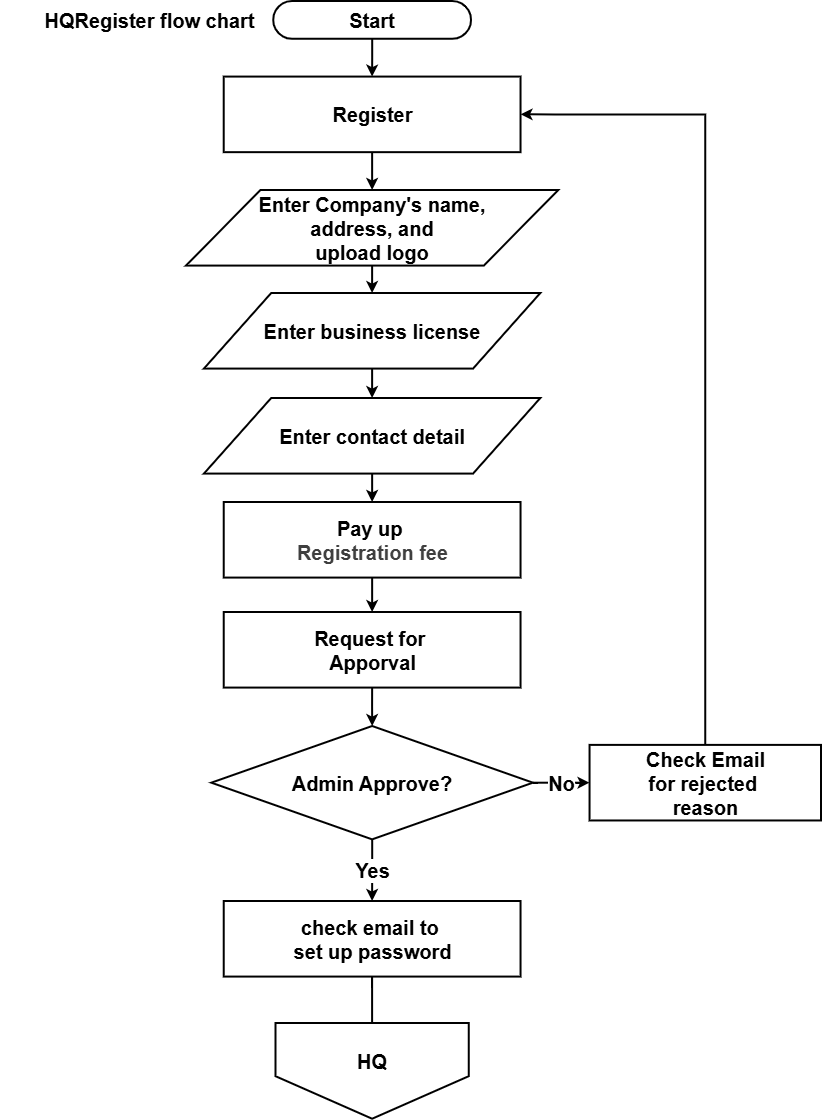

The diagram above was exported from draw.io. Its source (the exported page's mxGraphModel, read from the mxfile embedded in the PNG):
<mxGraphModel dx="2970" dy="1158" grid="0" gridSize="10" guides="1" tooltips="1" connect="1" arrows="1" fold="1" page="1" pageScale="1" pageWidth="900" pageHeight="1600" background="#ffffff" math="0" shadow="0">
  <root>
    <mxCell id="0" />
    <mxCell id="1" parent="0" />
    <mxCell id="B-AfADWzUDIomO4IyneZ-1" parent="1" style="text;html=1;whiteSpace=wrap;strokeColor=none;fillColor=none;align=center;verticalAlign=middle;rounded=0;strokeWidth=2;fontSize=20;fontStyle=1" value="HQRegister flow chart" vertex="1">
      <mxGeometry height="37.79" width="299" x="-0.0015236500628361682" y="32" as="geometry" />
    </mxCell>
    <mxCell id="B-AfADWzUDIomO4IyneZ-5" edge="1" parent="1" source="B-AfADWzUDIomO4IyneZ-2" style="edgeStyle=orthogonalEdgeStyle;html=1;rounded=0;strokeWidth=2;fontSize=20;fontStyle=1" target="B-AfADWzUDIomO4IyneZ-4" value="">
      <mxGeometry relative="1" as="geometry" />
    </mxCell>
    <mxCell id="B-AfADWzUDIomO4IyneZ-2" parent="1" style="html=1;dashed=0;whiteSpace=wrap;shape=mxgraph.dfd.start;strokeWidth=2;fontSize=20;fontStyle=1" value="Start" vertex="1">
      <mxGeometry height="37.78801843317972" width="197.87358727501046" x="273.18933026370865" y="32" as="geometry" />
    </mxCell>
    <mxCell id="B-AfADWzUDIomO4IyneZ-4" parent="1" style="whiteSpace=wrap;html=1;dashed=0;strokeWidth=2;fontSize=20;fontStyle=1" value="Register" vertex="1">
      <mxGeometry height="75.57603686635944" width="296.81038091251565" x="223.72093344495607" y="107.57603686635944" as="geometry" />
    </mxCell>
    <mxCell id="qKv5OmYha9yk3pmjZwvi-1" edge="1" parent="1" source="B-AfADWzUDIomO4IyneZ-4" style="edgeStyle=orthogonalEdgeStyle;html=1;exitX=0.5;exitY=1;exitDx=0;exitDy=0;rounded=0;strokeWidth=2;fontSize=20;fontStyle=1;" target="qKv5OmYha9yk3pmjZwvi-3" value="">
      <mxGeometry relative="1" as="geometry">
        <mxPoint x="273.18933026370865" y="233.53609831029183" as="sourcePoint" />
      </mxGeometry>
    </mxCell>
    <mxCell id="qKv5OmYha9yk3pmjZwvi-2" edge="1" parent="1" source="qKv5OmYha9yk3pmjZwvi-3" style="edgeStyle=orthogonalEdgeStyle;html=1;fontSize=20;fontStyle=1;strokeWidth=2;rounded=0;" target="qKv5OmYha9yk3pmjZwvi-5" value="">
      <mxGeometry relative="1" as="geometry" />
    </mxCell>
    <mxCell id="qKv5OmYha9yk3pmjZwvi-3" parent="1" style="shape=parallelogram;perimeter=parallelogramPerimeter;whiteSpace=wrap;html=1;dashed=0;strokeWidth=2;fontSize=20;fontStyle=1" value="Enter Company's name,&lt;div&gt;address, and&lt;/div&gt;&lt;div&gt;upload logo&lt;/div&gt;" vertex="1">
      <mxGeometry height="75.57603686635944" width="372.24968606111344" x="186.00000000000006" y="221.0001382488479" as="geometry" />
    </mxCell>
    <mxCell id="qKv5OmYha9yk3pmjZwvi-4" edge="1" parent="1" source="qKv5OmYha9yk3pmjZwvi-5" style="edgeStyle=orthogonalEdgeStyle;html=1;fontSize=20;fontStyle=1;strokeWidth=2;rounded=0;" target="qKv5OmYha9yk3pmjZwvi-7" value="">
      <mxGeometry relative="1" as="geometry" />
    </mxCell>
    <mxCell id="qKv5OmYha9yk3pmjZwvi-5" parent="1" style="shape=parallelogram;perimeter=parallelogramPerimeter;whiteSpace=wrap;html=1;dashed=0;strokeWidth=2;fontSize=20;fontStyle=1" value="Enter business license" vertex="1">
      <mxGeometry height="75.57603686635944" width="336.3850983675178" x="203.9322938467979" y="324.00420890937016" as="geometry" />
    </mxCell>
    <mxCell id="qKv5OmYha9yk3pmjZwvi-6" edge="1" parent="1" source="qKv5OmYha9yk3pmjZwvi-7" style="edgeStyle=orthogonalEdgeStyle;html=1;fontSize=20;fontStyle=1;strokeWidth=2;rounded=0;entryX=0.5;entryY=0;entryDx=0;entryDy=0;" target="q2FToPyEwaLADJGAS6uk-1" value="">
      <mxGeometry relative="1" x="-0.7745" as="geometry">
        <mxPoint x="372.12484303055686" y="617.7743317972348" as="targetPoint" />
      </mxGeometry>
    </mxCell>
    <mxCell id="qKv5OmYha9yk3pmjZwvi-7" parent="1" style="shape=parallelogram;perimeter=parallelogramPerimeter;whiteSpace=wrap;html=1;dashed=0;strokeWidth=2;fontSize=20;fontStyle=1" value="Enter contact detail" vertex="1">
      <mxGeometry height="75.57603686635944" width="336.3850983675178" x="203.9322938467979" y="429.0042703533026" as="geometry" />
    </mxCell>
    <mxCell id="qKv5OmYha9yk3pmjZwvi-8" edge="1" parent="1" source="q2FToPyEwaLADJGAS6uk-1" style="edgeStyle=orthogonalEdgeStyle;html=1;exitX=0.5;exitY=1;exitDx=0;exitDy=0;rounded=0;strokeWidth=2;fontSize=20;fontStyle=1;" target="qKv5OmYha9yk3pmjZwvi-11">
      <mxGeometry relative="1" as="geometry">
        <mxPoint x="-236.33515696944318" y="787.7603686635941" as="sourcePoint" />
      </mxGeometry>
    </mxCell>
    <mxCell id="qKv5OmYha9yk3pmjZwvi-10" edge="1" parent="1" source="qKv5OmYha9yk3pmjZwvi-11" style="edgeStyle=orthogonalEdgeStyle;html=1;rounded=0;strokeWidth=2;fontSize=20;fontStyle=1;exitX=0.5;exitY=1;exitDx=0;exitDy=0;" target="qKv5OmYha9yk3pmjZwvi-14" value="">
      <mxGeometry relative="1" x="0.2658" as="geometry" />
    </mxCell>
    <mxCell id="qKv5OmYha9yk3pmjZwvi-11" parent="1" style="whiteSpace=wrap;html=1;dashed=0;strokeWidth=2;fontSize=20;fontStyle=1" value="Request for&amp;nbsp;&lt;div&gt;Apporval&lt;/div&gt;" vertex="1">
      <mxGeometry height="75.57603686635944" width="296.81038091251565" x="223.7312138970281" y="643.0021044546851" as="geometry" />
    </mxCell>
    <mxCell id="qKv5OmYha9yk3pmjZwvi-12" edge="1" parent="1" source="qKv5OmYha9yk3pmjZwvi-14" style="edgeStyle=orthogonalEdgeStyle;html=1;rounded=0;strokeWidth=2;fontSize=20;fontStyle=1;" target="qKv5OmYha9yk3pmjZwvi-16" value="Yes">
      <mxGeometry relative="1" as="geometry" />
    </mxCell>
    <mxCell id="q2FToPyEwaLADJGAS6uk-2" edge="1" parent="1" source="qKv5OmYha9yk3pmjZwvi-14" style="edgeStyle=orthogonalEdgeStyle;shape=connector;rounded=0;html=1;strokeColor=default;strokeWidth=2;align=center;verticalAlign=middle;fontFamily=Helvetica;fontSize=20;fontColor=default;labelBackgroundColor=default;endArrow=classic;fontStyle=1" target="qKv5OmYha9yk3pmjZwvi-20" value="No">
      <mxGeometry relative="1" as="geometry" />
    </mxCell>
    <mxCell id="qKv5OmYha9yk3pmjZwvi-14" parent="1" style="shape=rhombus;html=1;dashed=0;whiteSpace=wrap;perimeter=rhombusPerimeter;strokeWidth=2;fontSize=20;fontStyle=1" value="Admin Approve?" vertex="1">
      <mxGeometry height="113.36405529953916" width="321.54457932189194" x="211.35383424026764" y="756.9961751152073" as="geometry" />
    </mxCell>
    <mxCell id="qKv5OmYha9yk3pmjZwvi-15" edge="1" parent="1" source="qKv5OmYha9yk3pmjZwvi-16" style="edgeStyle=orthogonalEdgeStyle;html=1;rounded=0;strokeWidth=2;fontSize=20;fontStyle=1;" target="qKv5OmYha9yk3pmjZwvi-18" value="">
      <mxGeometry relative="1" as="geometry" />
    </mxCell>
    <mxCell id="qKv5OmYha9yk3pmjZwvi-16" parent="1" style="whiteSpace=wrap;html=1;dashed=0;strokeWidth=2;fontSize=20;fontStyle=1" value="check email to&amp;nbsp;&lt;div&gt;set up password&lt;/div&gt;" vertex="1">
      <mxGeometry height="75.57603686635944" width="296.81038091251565" x="223.73121389702789" y="932.0022734254992" as="geometry" />
    </mxCell>
    <mxCell id="qKv5OmYha9yk3pmjZwvi-17" parent="1" style="verticalLabelPosition=bottom;verticalAlign=top;html=1;shape=offPageConnector;rounded=0;size=0.4444444444444419;fontStyle=1;strokeWidth=2;fontSize=20;" value="" vertex="1">
      <mxGeometry height="95.72964669738863" width="193.2624138909458" x="275.49989116785247" y="1054.0003533026113" as="geometry" />
    </mxCell>
    <mxCell id="qKv5OmYha9yk3pmjZwvi-18" parent="1" style="text;html=1;align=center;verticalAlign=middle;whiteSpace=wrap;rounded=0;strokeWidth=2;fontSize=20;fontStyle=1" value="HQ" vertex="1">
      <mxGeometry height="37.78801843317972" width="148.40519045625783" x="297.9284350738231" y="1072.8943625192012" as="geometry" />
    </mxCell>
    <mxCell id="qKv5OmYha9yk3pmjZwvi-19" edge="1" parent="1" source="qKv5OmYha9yk3pmjZwvi-20" style="edgeStyle=orthogonalEdgeStyle;html=1;exitX=0.5;exitY=0;exitDx=0;exitDy=0;entryX=1;entryY=0.5;entryDx=0;entryDy=0;rounded=0;strokeWidth=2;fontSize=20;fontStyle=1;" target="B-AfADWzUDIomO4IyneZ-4">
      <mxGeometry relative="1" x="0.0001" as="geometry">
        <mxPoint x="569.9997111762241" y="233.53609831029183" as="targetPoint" />
      </mxGeometry>
    </mxCell>
    <mxCell id="qKv5OmYha9yk3pmjZwvi-20" parent="1" style="whiteSpace=wrap;html=1;dashed=0;strokeWidth=2;fontSize=20;fontStyle=1" value="Check Email&lt;div&gt;for rejected&amp;nbsp;&lt;/div&gt;&lt;div&gt;reason&lt;/div&gt;" vertex="1">
      <mxGeometry height="75.58" width="231.45" x="589.55" y="775.89" as="geometry" />
    </mxCell>
    <mxCell id="q2FToPyEwaLADJGAS6uk-1" parent="1" style="whiteSpace=wrap;html=1;dashed=0;strokeWidth=2;fontSize=20;fontStyle=1" value="&lt;span style=&quot;color: rgb(0, 0, 0);&quot;&gt;Pay up&amp;nbsp;&lt;/span&gt;&lt;div style=&quot;color: rgb(63, 63, 63); scrollbar-color: rgba(168, 169, 170, 0.52) rgb(18, 19, 20);&quot;&gt;Registration fee&lt;/div&gt;" vertex="1">
      <mxGeometry height="75.57603686635944" width="296.81038091251565" x="223.73000000000008" y="533" as="geometry" />
    </mxCell>
  </root>
</mxGraphModel>